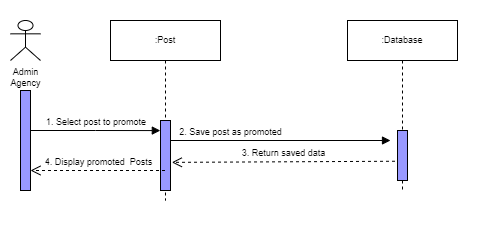

The diagram above was exported from draw.io. Its source (the exported page's mxGraphModel, read from the mxfile embedded in the PNG):
<mxGraphModel dx="782" dy="428" grid="1" gridSize="10" guides="1" tooltips="1" connect="1" arrows="1" fold="1" page="1" pageScale="1" pageWidth="850" pageHeight="1100" math="0" shadow="0">
  <root>
    <mxCell id="0" />
    <mxCell id="1" parent="0" />
    <mxCell id="DWQpNN7DJznlQMZBRsqb-1" value="" style="rounded=0;whiteSpace=wrap;html=1;strokeColor=none;" vertex="1" parent="1">
      <mxGeometry x="90" y="20" width="480" height="230" as="geometry" />
    </mxCell>
    <mxCell id="dSSrOPY1UPA4tlnrgV7k-1" value="Admin&lt;br&gt;Agency" style="shape=umlActor;verticalLabelPosition=bottom;verticalAlign=top;html=1;rounded=0;shadow=0;glass=0;sketch=0;strokeColor=#000000;fillColor=none;fontSize=9;" parent="1" vertex="1">
      <mxGeometry x="100" y="40" width="30" height="40" as="geometry" />
    </mxCell>
    <mxCell id="dSSrOPY1UPA4tlnrgV7k-4" value=":Post" style="shape=umlLifeline;perimeter=lifelinePerimeter;whiteSpace=wrap;html=1;container=1;collapsible=0;recursiveResize=0;outlineConnect=0;shadow=0;sketch=0;fontSize=9;" parent="1" vertex="1">
      <mxGeometry x="200" y="40" width="110" height="180" as="geometry" />
    </mxCell>
    <mxCell id="dSSrOPY1UPA4tlnrgV7k-5" value="" style="html=1;points=[];perimeter=orthogonalPerimeter;rounded=0;shadow=0;glass=0;sketch=0;strokeColor=#000000;fillColor=#9999FF;fontSize=9;" parent="dSSrOPY1UPA4tlnrgV7k-4" vertex="1">
      <mxGeometry x="50" y="100" width="10" height="70" as="geometry" />
    </mxCell>
    <mxCell id="dSSrOPY1UPA4tlnrgV7k-10" value=":Database" style="shape=umlLifeline;perimeter=lifelinePerimeter;whiteSpace=wrap;html=1;container=1;collapsible=0;recursiveResize=0;outlineConnect=0;shadow=0;sketch=0;fontSize=9;" parent="1" vertex="1">
      <mxGeometry x="437" y="40" width="110" height="170" as="geometry" />
    </mxCell>
    <mxCell id="dSSrOPY1UPA4tlnrgV7k-11" value="" style="html=1;points=[];perimeter=orthogonalPerimeter;rounded=0;shadow=0;glass=0;sketch=0;strokeColor=#000000;fillColor=#9999FF;fontSize=9;" parent="dSSrOPY1UPA4tlnrgV7k-10" vertex="1">
      <mxGeometry x="50" y="110" width="10" height="50" as="geometry" />
    </mxCell>
    <mxCell id="dSSrOPY1UPA4tlnrgV7k-13" value="1. Select post to promote" style="endArrow=block;endFill=1;html=1;edgeStyle=orthogonalEdgeStyle;align=left;verticalAlign=top;rounded=0;entryX=-0.017;entryY=0.144;entryDx=0;entryDy=0;entryPerimeter=0;fontSize=9;" parent="1" target="dSSrOPY1UPA4tlnrgV7k-5" edge="1">
      <mxGeometry x="-0.7907" y="20" relative="1" as="geometry">
        <mxPoint x="120" y="150" as="sourcePoint" />
        <mxPoint x="210" y="150" as="targetPoint" />
        <mxPoint as="offset" />
      </mxGeometry>
    </mxCell>
    <mxCell id="dSSrOPY1UPA4tlnrgV7k-23" value="4. Display promoted&amp;nbsp; Posts" style="html=1;verticalAlign=bottom;endArrow=open;dashed=1;endSize=8;rounded=0;fontSize=9;" parent="1" source="dSSrOPY1UPA4tlnrgV7k-4" edge="1">
      <mxGeometry relative="1" as="geometry">
        <mxPoint x="219.4999999999999" y="190.00000000000006" as="sourcePoint" />
        <mxPoint x="120" y="190.00000000000006" as="targetPoint" />
      </mxGeometry>
    </mxCell>
    <mxCell id="dSSrOPY1UPA4tlnrgV7k-2" value="" style="html=1;points=[];perimeter=orthogonalPerimeter;rounded=0;shadow=0;glass=0;sketch=0;strokeColor=#000000;fillColor=#9999FF;fontSize=9;" parent="1" vertex="1">
      <mxGeometry x="110" y="110" width="10" height="100" as="geometry" />
    </mxCell>
    <mxCell id="sRmBSuIKFfv7OErf3qj8-3" value="&lt;span style=&quot;font-size: 9px; text-align: left;&quot;&gt;2. Save post as promoted&lt;/span&gt;" style="html=1;verticalAlign=bottom;endArrow=block;rounded=0;fontSize=9;" parent="1" edge="1">
      <mxGeometry x="-0.451" width="80" relative="1" as="geometry">
        <mxPoint x="260" y="160" as="sourcePoint" />
        <mxPoint x="480" y="160" as="targetPoint" />
        <mxPoint as="offset" />
      </mxGeometry>
    </mxCell>
    <mxCell id="sRmBSuIKFfv7OErf3qj8-4" value="3. Return saved data" style="html=1;verticalAlign=bottom;endArrow=open;dashed=1;endSize=8;rounded=0;entryX=1.133;entryY=0.598;entryDx=0;entryDy=0;entryPerimeter=0;exitX=-0.249;exitY=0.615;exitDx=0;exitDy=0;exitPerimeter=0;fontSize=9;" parent="1" source="dSSrOPY1UPA4tlnrgV7k-11" target="dSSrOPY1UPA4tlnrgV7k-5" edge="1">
      <mxGeometry relative="1" as="geometry">
        <mxPoint x="480" y="180" as="sourcePoint" />
        <mxPoint x="230" y="180" as="targetPoint" />
      </mxGeometry>
    </mxCell>
  </root>
</mxGraphModel>